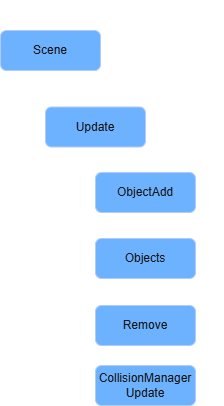

The diagram above was exported from draw.io. Its source (the exported page's mxGraphModel, read from the mxfile embedded in the PNG):
<mxGraphModel dx="1414" dy="841" grid="1" gridSize="10" guides="1" tooltips="1" connect="1" arrows="1" fold="1" page="1" pageScale="1" pageWidth="1169" pageHeight="827" background="#CCCCCC" math="0" shadow="0">
  <root>
    <mxCell id="1yM4O6EODakSrTC-1-qB-0" />
    <mxCell id="1yM4O6EODakSrTC-1-qB-1" parent="1yM4O6EODakSrTC-1-qB-0" />
    <mxCell id="1yM4O6EODakSrTC-1-qB-2" edge="1" parent="1yM4O6EODakSrTC-1-qB-1" source="1yM4O6EODakSrTC-1-qB-3" style="edgeStyle=orthogonalEdgeStyle;rounded=0;orthogonalLoop=1;jettySize=auto;html=1;entryX=0;entryY=0.5;entryDx=0;entryDy=0;exitX=0.296;exitY=1.018;exitDx=0;exitDy=0;exitPerimeter=0;" target="1yM4O6EODakSrTC-1-qB-9" value="">
      <mxGeometry relative="1" as="geometry" />
    </mxCell>
    <mxCell id="1yM4O6EODakSrTC-1-qB-3" parent="1yM4O6EODakSrTC-1-qB-1" style="rounded=1;whiteSpace=wrap;html=1;fillColor=#0050ef;fontColor=#ffffff;strokeColor=#001DBC;" value="Update" vertex="1">
      <mxGeometry height="40" width="100" x="65" y="126.5" as="geometry" />
    </mxCell>
    <mxCell id="1yM4O6EODakSrTC-1-qB-4" edge="1" parent="1yM4O6EODakSrTC-1-qB-1" source="1yM4O6EODakSrTC-1-qB-5" style="edgeStyle=orthogonalEdgeStyle;rounded=0;orthogonalLoop=1;jettySize=auto;html=1;" target="1yM4O6EODakSrTC-1-qB-7" value="">
      <mxGeometry relative="1" as="geometry" />
    </mxCell>
    <mxCell id="1yM4O6EODakSrTC-1-qB-5" parent="1yM4O6EODakSrTC-1-qB-1" style="rounded=1;whiteSpace=wrap;html=1;fillColor=#0050ef;fontColor=#ffffff;strokeColor=#001DBC;" value="Objects" vertex="1">
      <mxGeometry height="40" width="100" x="115" y="258" as="geometry" />
    </mxCell>
    <mxCell id="1yM4O6EODakSrTC-1-qB-6" edge="1" parent="1yM4O6EODakSrTC-1-qB-1" source="1yM4O6EODakSrTC-1-qB-7" style="edgeStyle=orthogonalEdgeStyle;rounded=0;orthogonalLoop=1;jettySize=auto;html=1;" target="1yM4O6EODakSrTC-1-qB-12" value="">
      <mxGeometry relative="1" as="geometry" />
    </mxCell>
    <mxCell id="1yM4O6EODakSrTC-1-qB-7" parent="1yM4O6EODakSrTC-1-qB-1" style="rounded=1;whiteSpace=wrap;html=1;fillColor=#0050ef;fontColor=#ffffff;strokeColor=#001DBC;" value="Remove" vertex="1">
      <mxGeometry height="40" width="100" x="115" y="325" as="geometry" />
    </mxCell>
    <mxCell id="1yM4O6EODakSrTC-1-qB-8" edge="1" parent="1yM4O6EODakSrTC-1-qB-1" source="1yM4O6EODakSrTC-1-qB-9" style="edgeStyle=orthogonalEdgeStyle;rounded=0;orthogonalLoop=1;jettySize=auto;html=1;entryX=0.5;entryY=0;entryDx=0;entryDy=0;" target="1yM4O6EODakSrTC-1-qB-5" value="">
      <mxGeometry relative="1" as="geometry">
        <mxPoint x="165" y="255" as="targetPoint" />
      </mxGeometry>
    </mxCell>
    <mxCell id="1yM4O6EODakSrTC-1-qB-9" parent="1yM4O6EODakSrTC-1-qB-1" style="rounded=1;whiteSpace=wrap;html=1;fillColor=#0050ef;fontColor=#ffffff;strokeColor=#001DBC;" value="ObjectAdd" vertex="1">
      <mxGeometry height="40" width="100" x="115" y="192" as="geometry" />
    </mxCell>
    <mxCell id="1yM4O6EODakSrTC-1-qB-10" parent="1yM4O6EODakSrTC-1-qB-1" style="text;html=1;whiteSpace=wrap;strokeColor=none;fillColor=none;align=center;verticalAlign=middle;rounded=0;" value="Scene Update Flow 개선 전" vertex="1">
      <mxGeometry height="30" width="150" x="20" y="20" as="geometry" />
    </mxCell>
    <mxCell id="1yM4O6EODakSrTC-1-qB-11" edge="1" parent="1yM4O6EODakSrTC-1-qB-1" source="1yM4O6EODakSrTC-1-qB-12" style="edgeStyle=orthogonalEdgeStyle;rounded=0;orthogonalLoop=1;jettySize=auto;html=1;exitX=1;exitY=0.5;exitDx=0;exitDy=0;entryX=1;entryY=0.5;entryDx=0;entryDy=0;" target="1yM4O6EODakSrTC-1-qB-3">
      <mxGeometry relative="1" as="geometry" />
    </mxCell>
    <mxCell id="1yM4O6EODakSrTC-1-qB-12" parent="1yM4O6EODakSrTC-1-qB-1" style="rounded=1;whiteSpace=wrap;html=1;fillColor=#0050ef;fontColor=#ffffff;strokeColor=#001DBC;" value="CollisionManager&lt;div&gt;Update&lt;/div&gt;" vertex="1">
      <mxGeometry height="40" width="100" x="115" y="385" as="geometry" />
    </mxCell>
    <mxCell id="1yM4O6EODakSrTC-1-qB-13" edge="1" parent="1yM4O6EODakSrTC-1-qB-1" source="1yM4O6EODakSrTC-1-qB-14" style="edgeStyle=orthogonalEdgeStyle;rounded=0;orthogonalLoop=1;jettySize=auto;html=1;entryX=0;entryY=0.5;entryDx=0;entryDy=0;exitX=0.25;exitY=1;exitDx=0;exitDy=0;" target="1yM4O6EODakSrTC-1-qB-3">
      <mxGeometry relative="1" as="geometry" />
    </mxCell>
    <mxCell id="1yM4O6EODakSrTC-1-qB-14" parent="1yM4O6EODakSrTC-1-qB-1" style="rounded=1;whiteSpace=wrap;html=1;fillColor=#0050ef;fontColor=#ffffff;strokeColor=#001DBC;" value="Scene" vertex="1">
      <mxGeometry height="40" width="100" x="20" y="50" as="geometry" />
    </mxCell>
  </root>
</mxGraphModel>